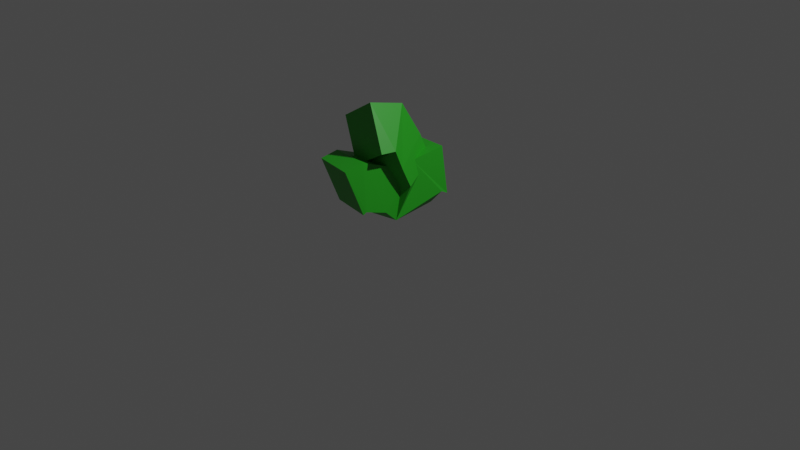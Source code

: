 # Source: Small_Grass_Tuft.blend  (saved by Blender 3.5.10; exported with 4.5.12 LTS)
import bpy
from mathutils import Matrix  # noqa: F401  (used for matrix-valued properties, if any)

bpy.ops.wm.read_factory_settings(use_empty=True)
scene = bpy.context.scene
scene.name = 'Scene'

# ---- collections
col_collection = bpy.data.collections.new('Collection'); scene.collection.children.link(col_collection)

# ---- materials (node trees are filled in below, after node groups)
mat_grass = bpy.data.materials.new('Grass')
mat_grass.alpha_threshold = 0.0
mat_grass.use_transparent_shadow = False
mat_grass.roughness = 0.5
mat_grass.line_color = (0.0, 0.0, 0.0, 1.0)

# ---- material node trees
mat_grass.use_nodes = True; mat_grass.node_tree.nodes.clear()
_N = mat_grass.node_tree.nodes; _L = mat_grass.node_tree.links
n0 = _N.new('ShaderNodeOutputMaterial'); n0.name = 'Material Output'; n0.location = (300, 300)
n1 = _N.new('ShaderNodeBsdfPrincipled'); n1.name = 'Principled BSDF'; n1.location = (10, 300)
n1.distribution = 'GGX'
n1.subsurface_method = 'RANDOM_WALK_SKIN'
n1.inputs[0].default_value = (0.02022, 0.3588, 0.01405, 1.0)
n1.inputs[3].default_value = 1.45
n1.inputs[27].default_value = (0.0, 0.0, 0.0, 1.0)
n1.inputs[28].default_value = 1.0
_L.new(n1.outputs[0], n0.inputs[0])
n0.is_active_output = True

# ---- world
world_world = bpy.data.worlds.new('World'); scene.world = world_world
world_world.use_nodes = True; world_world.node_tree.nodes.clear()
_N = world_world.node_tree.nodes; _L = world_world.node_tree.links
n0 = _N.new('ShaderNodeOutputWorld'); n0.name = 'World Output'; n0.location = (300, 300)
n1 = _N.new('ShaderNodeBackground'); n1.name = 'Background'; n1.location = (10, 300)
n1.inputs[0].default_value = (0.05088, 0.05088, 0.05088, 1.0)
_L.new(n1.outputs[0], n0.inputs[0])
n0.is_active_output = True
world_world.color = (0.05088, 0.05088, 0.05088)
world_world.use_sun_shadow = False
world_world.sun_shadow_jitter_overblur = 0.0

# ---- cameras
cam_camera = bpy.data.cameras.new('Camera')
cam_camera.clip_end = 100.0
cam_camera.ortho_scale = 7.314

# ---- lights
light_light = bpy.data.lights.new('Light', 'POINT')
light_light.transmission_factor = 0.0
light_light.energy = 1000.0
light_light.shadow_soft_size = 0.1
light_light.shadow_maximum_resolution = 0.006
light_light.use_absolute_resolution = True

# ---- meshes
me_cube = bpy.data.meshes.new('Cube')
me_cube.from_pydata([(0.0, 0.0, -0.2086), (0.05519, 0.1667, 0.4256), (-0.03076, -0.4397, 0.9339), (0.002926, -0.2559, 0.9183), (0.01785, -0.04234, 0.4615), (-0.09944, -0.6574, 0.4349), (-0.07827, -0.5558, 0.472), (-0.01407, -0.1822, 0.344), (0.09033, 0.3506, 0.4391)], [(1, 8), (0, 1), (2, 3), (3, 4), (4, 0), (6, 5), (7, 6), (0, 7)], [])
_uv = me_cube.uv_layers.new(name='UVMap')
_uv.uv.foreach_set('vector', [])
me_cube.materials.append(mat_grass)
me_cube.use_mirror_vertex_groups = False
me_cube.update()

# ---- objects
ob_cube = bpy.data.objects.new('Cube', me_cube)
ob_light = bpy.data.objects.new('Light', light_light)
ob_camera = bpy.data.objects.new('Camera', cam_camera)

# ---- transforms, parenting, visibility, modifiers, constraints
ob_cube.location = (0.0, 0.0, 0.09504)
ob_cube.lock_rotations_4d = False
ob_cube.empty_display_type = 'ARROWS'
ob_cube.lineart.crease_threshold = 0.0
_m = ob_cube.modifiers.new('Skin', 'SKIN')
ob_light.location = (4.076, 1.005, 5.904)
ob_light.rotation_euler = (0.6503, 0.05522, 1.866)
ob_light.lock_rotations_4d = False
ob_light.empty_display_type = 'ARROWS'
ob_light.color = (0.0, 0.0, 0.0, 0.0)
ob_light.lineart.crease_threshold = 0.0
ob_camera.location = (7.359, -6.926, 4.958)
ob_camera.rotation_euler = (1.109, 0.0, 0.8149)
ob_camera.lock_rotations_4d = False
ob_camera.empty_display_type = 'ARROWS'
ob_camera.color = (0.0, 0.0, 0.0, 0.0)
ob_camera.display_type = 'WIRE'
ob_camera.lineart.crease_threshold = 0.0

# ---- collection membership
col_collection.objects.link(ob_cube)
col_collection.objects.link(ob_light)
col_collection.objects.link(ob_camera)

# ---- scene / render settings (as saved in the file)
scene.camera = ob_camera
scene.frame_start = 1; scene.frame_end = 250; scene.frame_set(1)
scene.render.engine = 'BLENDER_EEVEE_NEXT'
scene.cycles.sampling_pattern = 'TABULATED_SOBOL'
scene.view_settings.view_transform = 'Filmic'
bpy.context.view_layer.update()
